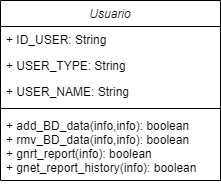

The diagram above was exported from draw.io. Its source (the exported page's mxGraphModel, read from the mxfile embedded in the PNG):
<mxGraphModel dx="1102" dy="517" grid="1" gridSize="10" guides="1" tooltips="1" connect="1" arrows="1" fold="1" page="1" pageScale="1" pageWidth="827" pageHeight="1169" math="0" shadow="0">
  <root>
    <mxCell id="WIyWlLk6GJQsqaUBKTNV-0" />
    <mxCell id="WIyWlLk6GJQsqaUBKTNV-1" parent="WIyWlLk6GJQsqaUBKTNV-0" />
    <mxCell id="zkfFHV4jXpPFQw0GAbJ--0" value="Usuario" style="swimlane;fontStyle=2;align=center;verticalAlign=top;childLayout=stackLayout;horizontal=1;startSize=26;horizontalStack=0;resizeParent=1;resizeLast=0;collapsible=1;marginBottom=0;rounded=0;shadow=0;strokeWidth=1;" parent="WIyWlLk6GJQsqaUBKTNV-1" vertex="1">
      <mxGeometry x="250" y="100" width="220" height="180" as="geometry">
        <mxRectangle x="230" y="140" width="160" height="26" as="alternateBounds" />
      </mxGeometry>
    </mxCell>
    <mxCell id="zkfFHV4jXpPFQw0GAbJ--1" value="+ ID_USER: String" style="text;align=left;verticalAlign=top;spacingLeft=4;spacingRight=4;overflow=hidden;rotatable=0;points=[[0,0.5],[1,0.5]];portConstraint=eastwest;" parent="zkfFHV4jXpPFQw0GAbJ--0" vertex="1">
      <mxGeometry y="26" width="220" height="26" as="geometry" />
    </mxCell>
    <mxCell id="zkfFHV4jXpPFQw0GAbJ--2" value="+ USER_TYPE: String" style="text;align=left;verticalAlign=top;spacingLeft=4;spacingRight=4;overflow=hidden;rotatable=0;points=[[0,0.5],[1,0.5]];portConstraint=eastwest;rounded=0;shadow=0;html=0;" parent="zkfFHV4jXpPFQw0GAbJ--0" vertex="1">
      <mxGeometry y="52" width="220" height="26" as="geometry" />
    </mxCell>
    <mxCell id="zkfFHV4jXpPFQw0GAbJ--3" value="+ USER_NAME: String" style="text;align=left;verticalAlign=top;spacingLeft=4;spacingRight=4;overflow=hidden;rotatable=0;points=[[0,0.5],[1,0.5]];portConstraint=eastwest;rounded=0;shadow=0;html=0;" parent="zkfFHV4jXpPFQw0GAbJ--0" vertex="1">
      <mxGeometry y="78" width="220" height="26" as="geometry" />
    </mxCell>
    <mxCell id="zkfFHV4jXpPFQw0GAbJ--4" value="" style="line;html=1;strokeWidth=1;align=left;verticalAlign=middle;spacingTop=-1;spacingLeft=3;spacingRight=3;rotatable=0;labelPosition=right;points=[];portConstraint=eastwest;" parent="zkfFHV4jXpPFQw0GAbJ--0" vertex="1">
      <mxGeometry y="104" width="220" height="8" as="geometry" />
    </mxCell>
    <mxCell id="zkfFHV4jXpPFQw0GAbJ--5" value="+ add_BD_data(info,info): boolean&#10;+ rmv_BD_data(info,info): boolean&#10;+ gnrt_report(info): boolean&#10;+ gnet_report_history(info): boolean " style="text;align=left;verticalAlign=top;spacingLeft=4;spacingRight=4;overflow=hidden;rotatable=0;points=[[0,0.5],[1,0.5]];portConstraint=eastwest;" parent="zkfFHV4jXpPFQw0GAbJ--0" vertex="1">
      <mxGeometry y="112" width="220" height="68" as="geometry" />
    </mxCell>
  </root>
</mxGraphModel>